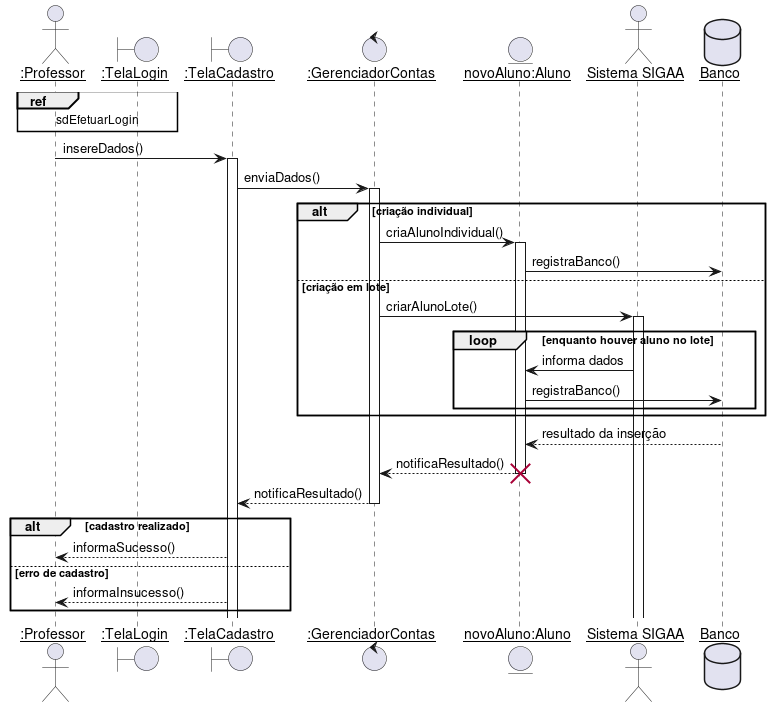

The diagram above was rendered by PlantUML. Its source (embedded in the PNG):
@startuml
skinparam sequenceParticipant underline

actor ":Professor"  as Professor
boundary ":TelaLogin"   as TelaLogin
boundary ":TelaCadastro"    as TelaCadastro
control ":GerenciadorContas" as GerenciadorContas
entity "novoAluno:Aluno" as novoAluno
actor "Sistema SIGAA" as SIGAA
database Banco

ref over Professor, TelaLogin : sdEfetuarLogin

Professor -> TelaCadastro ++: insereDados()
TelaCadastro -> GerenciadorContas ++: enviaDados()
alt criação individual
    GerenciadorContas -> novoAluno ++: criaAlunoIndividual()
    novoAluno -> Banco : registraBanco()
else criação em lote
    GerenciadorContas -> SIGAA ++: criarAlunoLote()
    loop enquanto houver aluno no lote
        SIGAA -> novoAluno : informa dados
        novoAluno -> Banco : registraBanco()
    end
end
Banco --> novoAluno : resultado da inserção
novoAluno --> GerenciadorContas --: notificaResultado()
destroy novoAluno
GerenciadorContas --> TelaCadastro --: notificaResultado()

alt cadastro realizado
    TelaCadastro --> Professor : informaSucesso()
else erro de cadastro
    TelaCadastro --> Professor : informaInsucesso()
end
@enduml